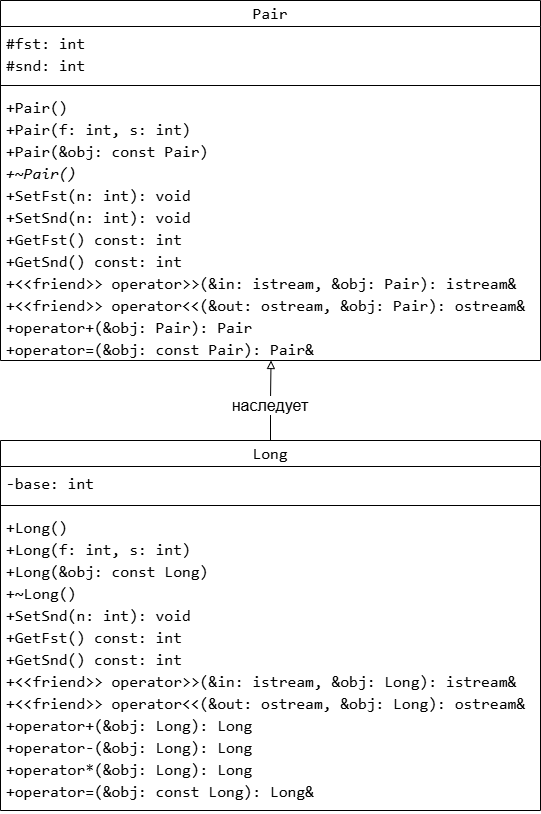

The diagram above was exported from draw.io. Its source (the exported page's mxGraphModel, read from the mxfile embedded in the PNG):
<mxGraphModel dx="1212" dy="661" grid="1" gridSize="10" guides="1" tooltips="1" connect="1" arrows="1" fold="1" page="1" pageScale="1" pageWidth="827" pageHeight="1169" background="#ffffff" math="0" shadow="0">
  <root>
    <mxCell id="0" />
    <mxCell id="1" parent="0" />
    <mxCell id="sFmx-bL_VSPINQnthLn0-1" parent="1" style="swimlane;fontStyle=1;align=center;verticalAlign=middle;childLayout=stackLayout;horizontal=1;startSize=26;horizontalStack=0;resizeParent=1;resizeParentMax=0;resizeLast=0;collapsible=1;marginBottom=0;whiteSpace=wrap;html=1;fontSize=16;labelBackgroundColor=none;fontColor=default;" value="&lt;div style=&quot;font-family: Consolas, &amp;quot;Courier New&amp;quot;, monospace; font-weight: normal; line-height: 22px; white-space: pre;&quot;&gt;&lt;div style=&quot;line-height: 22px;&quot;&gt;&lt;div style=&quot;line-height: 22px;&quot;&gt;&lt;span style=&quot;&quot;&gt;Pair&lt;/span&gt;&lt;/div&gt;&lt;/div&gt;&lt;/div&gt;" vertex="1">
      <mxGeometry height="360" width="540" as="geometry" />
    </mxCell>
    <mxCell id="sFmx-bL_VSPINQnthLn0-2" parent="sFmx-bL_VSPINQnthLn0-1" style="text;strokeColor=none;fillColor=none;align=left;verticalAlign=top;spacingLeft=4;spacingRight=4;overflow=hidden;rotatable=0;points=[[0,0.5],[1,0.5]];portConstraint=eastwest;whiteSpace=wrap;html=1;labelBackgroundColor=none;fontColor=default;fontSize=16;" value="&lt;div style=&quot;font-family: Consolas, &amp;quot;Courier New&amp;quot;, monospace; line-height: 22px; white-space: pre;&quot;&gt;&lt;div style=&quot;line-height: 22px;&quot;&gt;&lt;div style=&quot;line-height: 22px;&quot;&gt;&lt;div&gt;&lt;font&gt;&lt;span style=&quot;&quot;&gt;#&lt;/span&gt;&lt;span style=&quot;&quot;&gt;fst: &lt;/span&gt;&lt;span style=&quot;&quot;&gt;int&lt;/span&gt;&lt;span style=&quot;&quot;&gt; &lt;/span&gt;&lt;/font&gt;&lt;/div&gt;&lt;div&gt;&lt;font&gt;&lt;span style=&quot;&quot;&gt;#&lt;/span&gt;&lt;span style=&quot;&quot;&gt;snd: &lt;/span&gt;&lt;span style=&quot;&quot;&gt;int&lt;/span&gt;&lt;span style=&quot;&quot;&gt; &lt;/span&gt;&lt;/font&gt;&lt;/div&gt;&lt;/div&gt;&lt;/div&gt;&lt;/div&gt;" vertex="1">
      <mxGeometry height="54" width="540" y="26" as="geometry" />
    </mxCell>
    <mxCell id="sFmx-bL_VSPINQnthLn0-3" parent="sFmx-bL_VSPINQnthLn0-1" style="line;strokeWidth=1;fillColor=none;align=left;verticalAlign=middle;spacingTop=-1;spacingLeft=3;spacingRight=3;rotatable=0;labelPosition=right;points=[];portConstraint=eastwest;strokeColor=inherit;" value="" vertex="1">
      <mxGeometry height="10" width="540" y="80" as="geometry" />
    </mxCell>
    <mxCell id="sFmx-bL_VSPINQnthLn0-4" parent="sFmx-bL_VSPINQnthLn0-1" style="text;strokeColor=none;fillColor=none;align=left;verticalAlign=top;spacingLeft=4;spacingRight=4;overflow=hidden;rotatable=0;points=[[0,0.5],[1,0.5]];portConstraint=eastwest;whiteSpace=wrap;html=1;labelBackgroundColor=none;fontColor=default;fontSize=16;" value="&lt;div style=&quot;font-family: Consolas, &amp;quot;Courier New&amp;quot;, monospace; line-height: 22px; white-space: pre;&quot;&gt;&lt;div style=&quot;line-height: 22px;&quot;&gt;&lt;div style=&quot;line-height: 22px;&quot;&gt;&lt;div style=&quot;&quot;&gt;&lt;span style=&quot;&quot;&gt;+Pair&lt;/span&gt;&lt;span style=&quot;&quot;&gt;()&lt;/span&gt;&lt;/div&gt;&lt;div style=&quot;&quot;&gt;&lt;span style=&quot;&quot;&gt;+Pair&lt;/span&gt;&lt;span style=&quot;&quot;&gt;(f: &lt;/span&gt;&lt;span style=&quot;&quot;&gt;int&lt;/span&gt;&lt;span style=&quot;&quot;&gt;, s: &lt;/span&gt;&lt;span style=&quot;&quot;&gt;int&lt;/span&gt;&lt;span style=&quot;&quot;&gt;)&lt;/span&gt;&lt;/div&gt;&lt;div style=&quot;&quot;&gt;&lt;span style=&quot;&quot;&gt;+Pair&lt;/span&gt;&lt;span style=&quot;&quot;&gt;(&amp;amp;obj: &lt;/span&gt;&lt;span style=&quot;&quot;&gt;const&lt;/span&gt;&lt;span style=&quot;&quot;&gt; &lt;/span&gt;&lt;span style=&quot;&quot;&gt;Pair&lt;/span&gt;&lt;span style=&quot;&quot;&gt;)&lt;/span&gt;&lt;/div&gt;&lt;div style=&quot;&quot;&gt;&lt;i&gt;&lt;span style=&quot;&quot;&gt;+~Pair&lt;/span&gt;&lt;span style=&quot;&quot;&gt;()&lt;/span&gt;&lt;/i&gt;&lt;/div&gt;&lt;div style=&quot;&quot;&gt;&lt;span style=&quot;&quot;&gt;+&lt;/span&gt;&lt;span style=&quot;&quot;&gt;SetFst&lt;/span&gt;&lt;span style=&quot;&quot;&gt;(n: &lt;/span&gt;&lt;span style=&quot;&quot;&gt;int&lt;/span&gt;&lt;span style=&quot;&quot;&gt;): &lt;/span&gt;&lt;span style=&quot;&quot;&gt;void&lt;/span&gt;&lt;span style=&quot;&quot;&gt; &lt;/span&gt;&lt;/div&gt;&lt;div style=&quot;&quot;&gt;&lt;span style=&quot;&quot;&gt;+&lt;/span&gt;&lt;span style=&quot;&quot;&gt;SetSnd&lt;/span&gt;&lt;span style=&quot;&quot;&gt;(n: &lt;/span&gt;&lt;span style=&quot;&quot;&gt;int&lt;/span&gt;&lt;span style=&quot;&quot;&gt;): &lt;/span&gt;&lt;span style=&quot;&quot;&gt;void&lt;/span&gt;&lt;span style=&quot;&quot;&gt; &lt;/span&gt;&lt;/div&gt;&lt;div style=&quot;&quot;&gt;&lt;span style=&quot;&quot;&gt;+&lt;/span&gt;&lt;span style=&quot;&quot;&gt;GetFst&lt;/span&gt;&lt;span style=&quot;&quot;&gt;() &lt;/span&gt;&lt;span style=&quot;&quot;&gt;const&lt;/span&gt;&lt;span style=&quot;&quot;&gt;&lt;font&gt;: &lt;/font&gt;&lt;/span&gt;&lt;span style=&quot;&quot;&gt;int&lt;/span&gt;&lt;span style=&quot;&quot;&gt; &lt;/span&gt;&lt;/div&gt;&lt;div style=&quot;&quot;&gt;&lt;span style=&quot;&quot;&gt;+&lt;/span&gt;&lt;span style=&quot;&quot;&gt;GetSnd&lt;/span&gt;&lt;span style=&quot;&quot;&gt;() &lt;/span&gt;&lt;span style=&quot;&quot;&gt;const&lt;/span&gt;&lt;span style=&quot;&quot;&gt;&lt;font&gt;: &lt;/font&gt;&lt;/span&gt;&lt;span style=&quot;&quot;&gt;int&lt;/span&gt;&lt;span style=&quot;&quot;&gt; &lt;/span&gt;&lt;/div&gt;&lt;div style=&quot;&quot;&gt;&lt;span style=&quot;&quot;&gt;+&amp;lt;&amp;lt;friend&amp;gt;&amp;gt;&lt;/span&gt;&lt;span style=&quot;&quot;&gt; &lt;/span&gt;&lt;span style=&quot;&quot;&gt;operator&amp;gt;&amp;gt;&lt;/span&gt;&lt;span style=&quot;&quot;&gt;(&amp;amp;in: &lt;/span&gt;&lt;span style=&quot;&quot;&gt;istream&lt;/span&gt;&lt;span style=&quot;&quot;&gt;, &amp;amp;obj: &lt;/span&gt;&lt;span style=&quot;&quot;&gt;Pair&lt;/span&gt;&lt;span style=&quot;&quot;&gt;): &lt;/span&gt;&lt;span style=&quot;&quot;&gt;istream&lt;/span&gt;&lt;span style=&quot;&quot;&gt;&amp;amp;&lt;/span&gt;&lt;span style=&quot;&quot;&gt; &lt;/span&gt;&lt;/div&gt;&lt;div style=&quot;&quot;&gt;&lt;span style=&quot;&quot;&gt;+&amp;lt;&amp;lt;friend&amp;gt;&amp;gt;&lt;/span&gt;&lt;span style=&quot;&quot;&gt; &lt;/span&gt;&lt;span style=&quot;&quot;&gt;operator&amp;lt;&amp;lt;&lt;/span&gt;&lt;span style=&quot;&quot;&gt;(&amp;amp;out: &lt;/span&gt;&lt;span style=&quot;&quot;&gt;ostream&lt;/span&gt;&lt;span style=&quot;&quot;&gt;, &amp;amp;obj: &lt;/span&gt;&lt;span style=&quot;&quot;&gt;Pair&lt;/span&gt;&lt;span style=&quot;&quot;&gt;): &lt;/span&gt;&lt;span style=&quot;&quot;&gt;ostream&lt;/span&gt;&lt;span style=&quot;&quot;&gt;&amp;amp;&lt;/span&gt;&lt;span style=&quot;&quot;&gt; &lt;/span&gt;&lt;/div&gt;&lt;div style=&quot;&quot;&gt;&lt;span style=&quot;&quot;&gt;+&lt;/span&gt;&lt;span style=&quot;&quot;&gt;operator+&lt;/span&gt;&lt;span style=&quot;&quot;&gt;(&amp;amp;obj: &lt;/span&gt;&lt;span style=&quot;&quot;&gt;Pair&lt;/span&gt;&lt;span style=&quot;&quot;&gt;): &lt;/span&gt;&lt;span style=&quot;&quot;&gt;Pair&lt;/span&gt;&lt;span style=&quot;&quot;&gt; &lt;/span&gt;&lt;/div&gt;&lt;div style=&quot;&quot;&gt;&lt;span style=&quot;&quot;&gt;+&lt;/span&gt;&lt;span style=&quot;&quot;&gt;operator=&lt;/span&gt;&lt;span style=&quot;&quot;&gt;(&amp;amp;obj: &lt;/span&gt;&lt;span style=&quot;&quot;&gt;const&lt;/span&gt;&lt;span style=&quot;&quot;&gt; &lt;/span&gt;&lt;span style=&quot;&quot;&gt;Pair&lt;/span&gt;&lt;span style=&quot;&quot;&gt;): &lt;/span&gt;&lt;span style=&quot;&quot;&gt;Pair&lt;/span&gt;&lt;span style=&quot;&quot;&gt;&amp;amp;&lt;/span&gt;&lt;span style=&quot;&quot;&gt; &lt;/span&gt;&lt;/div&gt;&lt;/div&gt;&lt;/div&gt;&lt;/div&gt;" vertex="1">
      <mxGeometry height="270" width="540" y="90" as="geometry" />
    </mxCell>
    <mxCell id="sFmx-bL_VSPINQnthLn0-6" parent="1" style="swimlane;fontStyle=1;align=center;verticalAlign=middle;childLayout=stackLayout;horizontal=1;startSize=26;horizontalStack=0;resizeParent=1;resizeParentMax=0;resizeLast=0;collapsible=1;marginBottom=0;whiteSpace=wrap;html=1;fontSize=16;labelBackgroundColor=none;fontColor=default;" value="&lt;div style=&quot;font-family: Consolas, &amp;quot;Courier New&amp;quot;, monospace; font-weight: normal; line-height: 22px; white-space: pre;&quot;&gt;&lt;div style=&quot;line-height: 22px;&quot;&gt;&lt;div style=&quot;line-height: 22px;&quot;&gt;&lt;div style=&quot;line-height: 22px;&quot;&gt;&lt;span style=&quot;&quot;&gt;Long&lt;/span&gt;&lt;/div&gt;&lt;/div&gt;&lt;/div&gt;&lt;/div&gt;" vertex="1">
      <mxGeometry height="370" width="540" y="440" as="geometry" />
    </mxCell>
    <mxCell id="sFmx-bL_VSPINQnthLn0-7" parent="sFmx-bL_VSPINQnthLn0-6" style="text;strokeColor=none;fillColor=none;align=left;verticalAlign=top;spacingLeft=4;spacingRight=4;overflow=hidden;rotatable=0;points=[[0,0.5],[1,0.5]];portConstraint=eastwest;whiteSpace=wrap;html=1;labelBackgroundColor=none;fontColor=default;fontSize=16;" value="&lt;div style=&quot;font-family: Consolas, &amp;quot;Courier New&amp;quot;, monospace; line-height: 22px; white-space: pre;&quot;&gt;&lt;div style=&quot;line-height: 22px;&quot;&gt;&lt;div style=&quot;line-height: 22px;&quot;&gt;&lt;div style=&quot;line-height: 22px;&quot;&gt;&lt;span style=&quot;&quot;&gt;-&lt;/span&gt;&lt;span style=&quot;&quot;&gt;base: &lt;/span&gt;&lt;span style=&quot;&quot;&gt;int&lt;/span&gt;&lt;span style=&quot;&quot;&gt; &lt;/span&gt;&lt;/div&gt;&lt;/div&gt;&lt;/div&gt;&lt;/div&gt;" vertex="1">
      <mxGeometry height="34" width="540" y="26" as="geometry" />
    </mxCell>
    <mxCell id="sFmx-bL_VSPINQnthLn0-8" parent="sFmx-bL_VSPINQnthLn0-6" style="line;strokeWidth=1;fillColor=none;align=left;verticalAlign=middle;spacingTop=-1;spacingLeft=3;spacingRight=3;rotatable=0;labelPosition=right;points=[];portConstraint=eastwest;strokeColor=inherit;" value="" vertex="1">
      <mxGeometry height="10" width="540" y="60" as="geometry" />
    </mxCell>
    <mxCell id="sFmx-bL_VSPINQnthLn0-9" parent="sFmx-bL_VSPINQnthLn0-6" style="text;strokeColor=none;fillColor=none;align=left;verticalAlign=top;spacingLeft=4;spacingRight=4;overflow=hidden;rotatable=0;points=[[0,0.5],[1,0.5]];portConstraint=eastwest;whiteSpace=wrap;html=1;labelBackgroundColor=none;fontColor=default;fontSize=16;" value="&lt;div style=&quot;font-family: Consolas, &amp;quot;Courier New&amp;quot;, monospace; line-height: 22px; white-space: pre;&quot;&gt;&lt;div style=&quot;line-height: 22px;&quot;&gt;&lt;div style=&quot;line-height: 22px;&quot;&gt;&lt;div style=&quot;&quot;&gt;&lt;span style=&quot;&quot;&gt;+&lt;/span&gt;&lt;span style=&quot;&quot;&gt;Long&lt;/span&gt;&lt;span style=&quot;&quot;&gt;()&lt;/span&gt;&lt;/div&gt;&lt;div style=&quot;&quot;&gt;&lt;span style=&quot;&quot;&gt;+&lt;/span&gt;&lt;span style=&quot;&quot;&gt;Long&lt;/span&gt;&lt;span style=&quot;&quot;&gt;(f: &lt;/span&gt;&lt;span style=&quot;&quot;&gt;int&lt;/span&gt;&lt;span style=&quot;&quot;&gt;, s: &lt;/span&gt;&lt;span style=&quot;&quot;&gt;int&lt;/span&gt;&lt;span style=&quot;&quot;&gt;)&lt;/span&gt;&lt;br&gt;&lt;/div&gt;&lt;div style=&quot;&quot;&gt;&lt;span style=&quot;&quot;&gt;+&lt;/span&gt;&lt;span style=&quot;&quot;&gt;Long&lt;/span&gt;&lt;span style=&quot;&quot;&gt;(&amp;amp;obj: &lt;/span&gt;&lt;span style=&quot;&quot;&gt;const&lt;/span&gt;&lt;span style=&quot;&quot;&gt; &lt;/span&gt;&lt;span style=&quot;&quot;&gt;Long&lt;/span&gt;&lt;span style=&quot;&quot;&gt;)&lt;/span&gt;&lt;br&gt;&lt;/div&gt;&lt;div style=&quot;&quot;&gt;+~&lt;span style=&quot;&quot;&gt;Long&lt;/span&gt;&lt;span style=&quot;&quot;&gt;()&lt;/span&gt;&lt;span style=&quot;&quot;&gt; &lt;/span&gt;&lt;/div&gt;&lt;div style=&quot;&quot;&gt;&lt;span style=&quot;&quot;&gt;+&lt;/span&gt;&lt;span style=&quot;&quot;&gt;SetSnd&lt;/span&gt;&lt;span style=&quot;&quot;&gt;(n: &lt;/span&gt;&lt;span style=&quot;&quot;&gt;int&lt;/span&gt;&lt;span style=&quot;&quot;&gt;): &lt;/span&gt;&lt;span style=&quot;&quot;&gt;void&lt;/span&gt;&lt;span style=&quot;&quot;&gt; &lt;/span&gt;&lt;br&gt;&lt;/div&gt;&lt;div style=&quot;&quot;&gt;&lt;span style=&quot;&quot;&gt;+&lt;/span&gt;&lt;span style=&quot;&quot;&gt;GetFst&lt;/span&gt;&lt;span style=&quot;&quot;&gt;() &lt;/span&gt;&lt;span style=&quot;&quot;&gt;const&lt;/span&gt;&lt;span style=&quot;&quot;&gt;&lt;font&gt;: &lt;/font&gt;&lt;/span&gt;&lt;span style=&quot;&quot;&gt;int&lt;/span&gt;&lt;span style=&quot;&quot;&gt; &lt;/span&gt;&lt;/div&gt;&lt;div style=&quot;&quot;&gt;&lt;span style=&quot;&quot;&gt;+&lt;/span&gt;&lt;span style=&quot;&quot;&gt;GetSnd&lt;/span&gt;&lt;span style=&quot;&quot;&gt;() &lt;/span&gt;&lt;span style=&quot;&quot;&gt;const&lt;/span&gt;&lt;span style=&quot;&quot;&gt;&lt;font&gt;: &lt;/font&gt;&lt;/span&gt;&lt;span style=&quot;&quot;&gt;int&lt;/span&gt;&lt;span style=&quot;&quot;&gt; &lt;/span&gt;&lt;/div&gt;&lt;div style=&quot;&quot;&gt;&lt;span style=&quot;&quot;&gt;+&amp;lt;&amp;lt;friend&amp;gt;&amp;gt;&lt;/span&gt;&lt;span style=&quot;&quot;&gt; &lt;/span&gt;&lt;span style=&quot;&quot;&gt;operator&amp;gt;&amp;gt;&lt;/span&gt;&lt;span style=&quot;&quot;&gt;(&amp;amp;in: &lt;/span&gt;&lt;span style=&quot;&quot;&gt;istream&lt;/span&gt;&lt;span style=&quot;&quot;&gt;, &amp;amp;obj: &lt;/span&gt;&lt;span style=&quot;&quot;&gt;Long&lt;/span&gt;&lt;span style=&quot;&quot;&gt;): &lt;/span&gt;&lt;span style=&quot;&quot;&gt;istream&lt;/span&gt;&lt;span style=&quot;&quot;&gt;&amp;amp;&lt;/span&gt;&lt;span style=&quot;&quot;&gt; &lt;/span&gt;&lt;/div&gt;&lt;div style=&quot;&quot;&gt;&lt;span style=&quot;&quot;&gt;+&amp;lt;&amp;lt;friend&amp;gt;&amp;gt;&lt;/span&gt;&lt;span style=&quot;&quot;&gt; &lt;/span&gt;&lt;span style=&quot;&quot;&gt;operator&amp;lt;&amp;lt;&lt;/span&gt;&lt;span style=&quot;&quot;&gt;(&amp;amp;out: &lt;/span&gt;&lt;span style=&quot;&quot;&gt;ostream&lt;/span&gt;&lt;span style=&quot;&quot;&gt;, &amp;amp;obj: &lt;/span&gt;&lt;span style=&quot;&quot;&gt;Long&lt;/span&gt;&lt;span style=&quot;&quot;&gt;): &lt;/span&gt;&lt;span style=&quot;&quot;&gt;ostream&lt;/span&gt;&lt;span style=&quot;&quot;&gt;&amp;amp;&lt;/span&gt;&lt;span style=&quot;&quot;&gt; &lt;/span&gt;&lt;/div&gt;&lt;div style=&quot;&quot;&gt;&lt;span style=&quot;&quot;&gt;+&lt;/span&gt;&lt;span style=&quot;&quot;&gt;operator+&lt;/span&gt;&lt;span style=&quot;&quot;&gt;(&amp;amp;obj: &lt;/span&gt;&lt;span style=&quot;&quot;&gt;Long&lt;/span&gt;&lt;span style=&quot;&quot;&gt;): &lt;/span&gt;&lt;span style=&quot;&quot;&gt;Long&lt;/span&gt;&lt;/div&gt;&lt;div&gt;+operator-(&amp;amp;obj: &lt;span style=&quot;&quot;&gt;Long&lt;/span&gt;): &lt;span style=&quot;&quot;&gt;Long&lt;/span&gt; &lt;/div&gt;&lt;div style=&quot;&quot;&gt;&lt;span style=&quot;&quot;&gt;+operator*(&amp;amp;obj: &lt;/span&gt;&lt;span style=&quot;&quot;&gt;Long&lt;/span&gt;&lt;span style=&quot;&quot;&gt;): &lt;/span&gt;&lt;span style=&quot;&quot;&gt;Long&lt;/span&gt;&lt;span style=&quot;&quot;&gt; &lt;/span&gt;&lt;span style=&quot;&quot;&gt; &lt;/span&gt;&lt;/div&gt;&lt;div style=&quot;&quot;&gt;&lt;span style=&quot;&quot;&gt;+&lt;/span&gt;&lt;span style=&quot;&quot;&gt;operator=&lt;/span&gt;&lt;span style=&quot;&quot;&gt;(&amp;amp;obj: &lt;/span&gt;&lt;span style=&quot;&quot;&gt;const&lt;/span&gt;&lt;span style=&quot;&quot;&gt; &lt;/span&gt;&lt;span style=&quot;&quot;&gt;Long&lt;/span&gt;&lt;span style=&quot;&quot;&gt;): &lt;/span&gt;&lt;span style=&quot;&quot;&gt;Long&lt;/span&gt;&lt;span style=&quot;&quot;&gt;&amp;amp;&lt;/span&gt;&lt;span style=&quot;&quot;&gt; &lt;/span&gt;&lt;/div&gt;&lt;div style=&quot;&quot;&gt;&lt;br&gt;&lt;/div&gt;&lt;/div&gt;&lt;/div&gt;&lt;/div&gt;" vertex="1">
      <mxGeometry height="300" width="540" y="70" as="geometry" />
    </mxCell>
    <mxCell id="sFmx-bL_VSPINQnthLn0-10" edge="1" parent="1" source="sFmx-bL_VSPINQnthLn0-6" style="edgeStyle=orthogonalEdgeStyle;rounded=0;orthogonalLoop=1;jettySize=auto;html=1;entryX=0.501;entryY=1;entryDx=0;entryDy=0;entryPerimeter=0;endArrow=block;endFill=0;exitX=0.5;exitY=0;exitDx=0;exitDy=0;" target="sFmx-bL_VSPINQnthLn0-4">
      <mxGeometry relative="1" as="geometry">
        <mxPoint x="271" y="430" as="sourcePoint" />
      </mxGeometry>
    </mxCell>
    <mxCell id="sFmx-bL_VSPINQnthLn0-13" parent="1" style="text;html=1;whiteSpace=wrap;strokeColor=none;fillColor=none;align=center;verticalAlign=middle;rounded=0;fontSize=16;labelBackgroundColor=default;" value="наследует" vertex="1">
      <mxGeometry height="30" width="90" x="225" y="390" as="geometry" />
    </mxCell>
  </root>
</mxGraphModel>